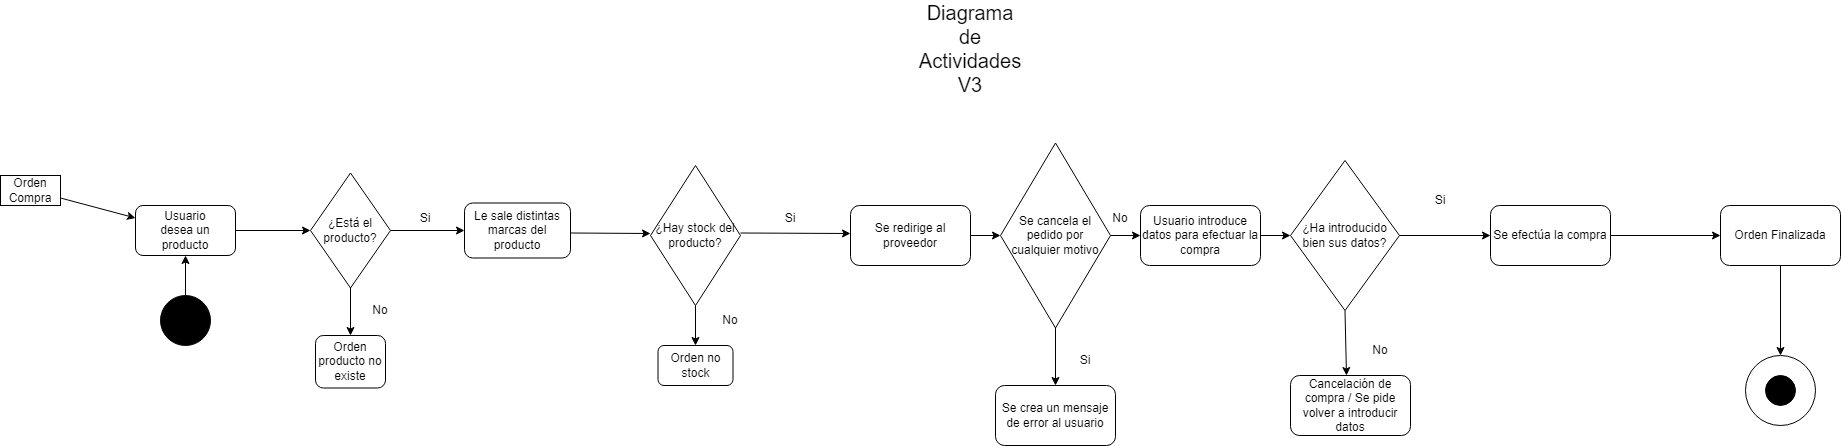

The diagram above was exported from draw.io. Its source (the exported page's mxGraphModel, read from the mxfile embedded in the PNG):
<mxGraphModel dx="1707" dy="468" grid="1" gridSize="10" guides="1" tooltips="1" connect="1" arrows="1" fold="1" page="1" pageScale="1" pageWidth="827" pageHeight="1169" math="0" shadow="0">
  <root>
    <mxCell id="0" />
    <mxCell id="1" parent="0" />
    <mxCell id="gCYlSU964xzSB2n_uzou-1" value="&lt;font style=&quot;font-size: 20px;&quot;&gt;Diagrama de Actividades V3&lt;/font&gt;&lt;div&gt;&lt;div style=&quot;font-size: 20px;&quot;&gt;&lt;br&gt;&lt;/div&gt;&lt;/div&gt;" style="text;html=1;align=center;verticalAlign=middle;whiteSpace=wrap;rounded=0;" parent="1" vertex="1">
      <mxGeometry x="890" y="120" width="60" height="30" as="geometry" />
    </mxCell>
    <mxCell id="gCYlSU964xzSB2n_uzou-3" value="" style="ellipse;whiteSpace=wrap;html=1;aspect=fixed;fillColor=#000000;strokeColor=#000000;fontColor=#ffffff;" parent="1" vertex="1">
      <mxGeometry x="110" y="370" width="50" height="50" as="geometry" />
    </mxCell>
    <mxCell id="gCYlSU964xzSB2n_uzou-4" value="" style="rounded=0;whiteSpace=wrap;html=1;" parent="1" vertex="1">
      <mxGeometry x="-50" y="250" width="60" height="30" as="geometry" />
    </mxCell>
    <mxCell id="gCYlSU964xzSB2n_uzou-5" value="Orden Compra" style="text;html=1;align=center;verticalAlign=middle;whiteSpace=wrap;rounded=0;" parent="1" vertex="1">
      <mxGeometry x="-50" y="250" width="60" height="30" as="geometry" />
    </mxCell>
    <mxCell id="gCYlSU964xzSB2n_uzou-6" value="" style="rounded=1;whiteSpace=wrap;html=1;" parent="1" vertex="1">
      <mxGeometry x="85" y="280" width="100" height="50" as="geometry" />
    </mxCell>
    <mxCell id="gCYlSU964xzSB2n_uzou-7" value="" style="endArrow=classic;html=1;rounded=0;exitX=1;exitY=0.75;exitDx=0;exitDy=0;entryX=0;entryY=0.25;entryDx=0;entryDy=0;" parent="1" source="gCYlSU964xzSB2n_uzou-5" target="gCYlSU964xzSB2n_uzou-6" edge="1">
      <mxGeometry width="50" height="50" relative="1" as="geometry">
        <mxPoint x="40" y="270" as="sourcePoint" />
        <mxPoint x="90" y="220" as="targetPoint" />
      </mxGeometry>
    </mxCell>
    <mxCell id="gCYlSU964xzSB2n_uzou-8" value="Usuario desea un producto" style="text;html=1;align=center;verticalAlign=middle;whiteSpace=wrap;rounded=0;" parent="1" vertex="1">
      <mxGeometry x="105" y="290" width="60" height="30" as="geometry" />
    </mxCell>
    <mxCell id="gCYlSU964xzSB2n_uzou-9" value="" style="endArrow=classic;html=1;rounded=0;exitX=1;exitY=0.5;exitDx=0;exitDy=0;entryX=0;entryY=0.5;entryDx=0;entryDy=0;" parent="1" source="gCYlSU964xzSB2n_uzou-6" target="gCYlSU964xzSB2n_uzou-12" edge="1">
      <mxGeometry width="50" height="50" relative="1" as="geometry">
        <mxPoint x="220" y="320" as="sourcePoint" />
        <mxPoint x="250" y="305" as="targetPoint" />
      </mxGeometry>
    </mxCell>
    <mxCell id="gCYlSU964xzSB2n_uzou-10" value="Le sale distintas marcas del producto" style="rounded=1;whiteSpace=wrap;html=1;" parent="1" vertex="1">
      <mxGeometry x="414" y="277.5" width="106" height="55" as="geometry" />
    </mxCell>
    <mxCell id="gCYlSU964xzSB2n_uzou-11" value="" style="endArrow=classic;html=1;rounded=0;entryX=0.5;entryY=1;entryDx=0;entryDy=0;exitX=0.5;exitY=0;exitDx=0;exitDy=0;" parent="1" source="gCYlSU964xzSB2n_uzou-3" target="gCYlSU964xzSB2n_uzou-6" edge="1">
      <mxGeometry width="50" height="50" relative="1" as="geometry">
        <mxPoint x="130" y="370" as="sourcePoint" />
        <mxPoint x="180" y="320" as="targetPoint" />
      </mxGeometry>
    </mxCell>
    <mxCell id="gCYlSU964xzSB2n_uzou-12" value="" style="rhombus;whiteSpace=wrap;html=1;" parent="1" vertex="1">
      <mxGeometry x="260" y="247.5" width="80" height="115" as="geometry" />
    </mxCell>
    <mxCell id="gCYlSU964xzSB2n_uzou-13" value="¿Está el producto?" style="text;html=1;align=center;verticalAlign=middle;whiteSpace=wrap;rounded=0;" parent="1" vertex="1">
      <mxGeometry x="270" y="290" width="60" height="30" as="geometry" />
    </mxCell>
    <mxCell id="gCYlSU964xzSB2n_uzou-14" value="" style="endArrow=classic;html=1;rounded=0;entryX=0;entryY=0.5;entryDx=0;entryDy=0;exitX=1;exitY=0.5;exitDx=0;exitDy=0;" parent="1" source="gCYlSU964xzSB2n_uzou-12" target="gCYlSU964xzSB2n_uzou-10" edge="1">
      <mxGeometry width="50" height="50" relative="1" as="geometry">
        <mxPoint x="350" y="300" as="sourcePoint" />
        <mxPoint x="390" y="260" as="targetPoint" />
      </mxGeometry>
    </mxCell>
    <mxCell id="gCYlSU964xzSB2n_uzou-16" value="Si" style="text;html=1;align=center;verticalAlign=middle;whiteSpace=wrap;rounded=0;" parent="1" vertex="1">
      <mxGeometry x="350" y="277.5" width="50" height="30" as="geometry" />
    </mxCell>
    <mxCell id="gCYlSU964xzSB2n_uzou-17" value="" style="endArrow=classic;html=1;rounded=0;exitX=0.5;exitY=1;exitDx=0;exitDy=0;" parent="1" source="gCYlSU964xzSB2n_uzou-12" edge="1">
      <mxGeometry width="50" height="50" relative="1" as="geometry">
        <mxPoint x="320" y="410" as="sourcePoint" />
        <mxPoint x="300" y="410" as="targetPoint" />
      </mxGeometry>
    </mxCell>
    <mxCell id="gCYlSU964xzSB2n_uzou-20" value="No" style="text;html=1;align=center;verticalAlign=middle;whiteSpace=wrap;rounded=0;" parent="1" vertex="1">
      <mxGeometry x="300" y="370" width="60" height="30" as="geometry" />
    </mxCell>
    <mxCell id="gCYlSU964xzSB2n_uzou-21" value="Orden producto no existe" style="rounded=1;whiteSpace=wrap;html=1;" parent="1" vertex="1">
      <mxGeometry x="265" y="410" width="70" height="52.5" as="geometry" />
    </mxCell>
    <mxCell id="gCYlSU964xzSB2n_uzou-26" value="" style="endArrow=classic;html=1;rounded=0;" parent="1" edge="1">
      <mxGeometry width="50" height="50" relative="1" as="geometry">
        <mxPoint x="520" y="307.5" as="sourcePoint" />
        <mxPoint x="600" y="308" as="targetPoint" />
      </mxGeometry>
    </mxCell>
    <mxCell id="gCYlSU964xzSB2n_uzou-28" value="¿Hay stock del producto?" style="rhombus;whiteSpace=wrap;html=1;" parent="1" vertex="1">
      <mxGeometry x="600" y="240" width="90" height="140" as="geometry" />
    </mxCell>
    <mxCell id="gCYlSU964xzSB2n_uzou-33" value="" style="endArrow=classic;html=1;rounded=0;" parent="1" edge="1">
      <mxGeometry width="50" height="50" relative="1" as="geometry">
        <mxPoint x="690" y="307.5" as="sourcePoint" />
        <mxPoint x="800" y="308" as="targetPoint" />
      </mxGeometry>
    </mxCell>
    <mxCell id="gCYlSU964xzSB2n_uzou-34" value="Se redirige al proveedor" style="rounded=1;whiteSpace=wrap;html=1;" parent="1" vertex="1">
      <mxGeometry x="800" y="280" width="120" height="60" as="geometry" />
    </mxCell>
    <mxCell id="gCYlSU964xzSB2n_uzou-39" value="Si" style="text;html=1;align=center;verticalAlign=middle;whiteSpace=wrap;rounded=0;" parent="1" vertex="1">
      <mxGeometry x="710" y="277.5" width="60" height="30" as="geometry" />
    </mxCell>
    <mxCell id="gCYlSU964xzSB2n_uzou-40" value="" style="endArrow=classic;html=1;rounded=0;exitX=0.5;exitY=1;exitDx=0;exitDy=0;" parent="1" source="gCYlSU964xzSB2n_uzou-28" edge="1">
      <mxGeometry width="50" height="50" relative="1" as="geometry">
        <mxPoint x="640" y="480" as="sourcePoint" />
        <mxPoint x="645" y="420" as="targetPoint" />
      </mxGeometry>
    </mxCell>
    <mxCell id="gCYlSU964xzSB2n_uzou-41" value="No" style="text;html=1;align=center;verticalAlign=middle;whiteSpace=wrap;rounded=0;" parent="1" vertex="1">
      <mxGeometry x="650" y="380" width="60" height="30" as="geometry" />
    </mxCell>
    <mxCell id="gCYlSU964xzSB2n_uzou-42" value="Orden no stock" style="rounded=1;whiteSpace=wrap;html=1;" parent="1" vertex="1">
      <mxGeometry x="607.5" y="420" width="75" height="40" as="geometry" />
    </mxCell>
    <mxCell id="gCYlSU964xzSB2n_uzou-43" value="" style="endArrow=classic;html=1;rounded=0;exitX=1;exitY=0.5;exitDx=0;exitDy=0;entryX=0;entryY=0.5;entryDx=0;entryDy=0;" parent="1" edge="1" target="sM23IlN-nfh5t8wMYV1B-1" source="gCYlSU964xzSB2n_uzou-34">
      <mxGeometry width="50" height="50" relative="1" as="geometry">
        <mxPoint x="920" y="317.5" as="sourcePoint" />
        <mxPoint x="980" y="318" as="targetPoint" />
      </mxGeometry>
    </mxCell>
    <mxCell id="gCYlSU964xzSB2n_uzou-44" value="Usuario introduce datos para efectuar la compra" style="rounded=1;whiteSpace=wrap;html=1;" parent="1" vertex="1">
      <mxGeometry x="1090" y="280" width="120" height="60" as="geometry" />
    </mxCell>
    <mxCell id="gCYlSU964xzSB2n_uzou-46" value="" style="endArrow=classic;html=1;rounded=0;exitX=1;exitY=0.5;exitDx=0;exitDy=0;entryX=0;entryY=0.5;entryDx=0;entryDy=0;" parent="1" source="gCYlSU964xzSB2n_uzou-44" edge="1" target="gCYlSU964xzSB2n_uzou-47">
      <mxGeometry width="50" height="50" relative="1" as="geometry">
        <mxPoint x="1160" y="320" as="sourcePoint" />
        <mxPoint x="1240" y="320" as="targetPoint" />
      </mxGeometry>
    </mxCell>
    <mxCell id="gCYlSU964xzSB2n_uzou-47" value="¿Ha introducido bien sus datos?" style="rhombus;whiteSpace=wrap;html=1;" parent="1" vertex="1">
      <mxGeometry x="1240" y="235" width="109" height="150" as="geometry" />
    </mxCell>
    <mxCell id="gCYlSU964xzSB2n_uzou-48" value="" style="endArrow=classic;html=1;rounded=0;exitX=1;exitY=0.5;exitDx=0;exitDy=0;entryX=0;entryY=0.5;entryDx=0;entryDy=0;" parent="1" edge="1" target="gCYlSU964xzSB2n_uzou-49" source="gCYlSU964xzSB2n_uzou-47">
      <mxGeometry width="50" height="50" relative="1" as="geometry">
        <mxPoint x="1350" y="320" as="sourcePoint" />
        <mxPoint x="1440" y="320" as="targetPoint" />
      </mxGeometry>
    </mxCell>
    <mxCell id="gCYlSU964xzSB2n_uzou-49" value="Se efectúa la compra" style="rounded=1;whiteSpace=wrap;html=1;" parent="1" vertex="1">
      <mxGeometry x="1440" y="280" width="120" height="60" as="geometry" />
    </mxCell>
    <mxCell id="gCYlSU964xzSB2n_uzou-50" value="" style="endArrow=classic;html=1;rounded=0;exitX=1;exitY=0.5;exitDx=0;exitDy=0;entryX=0;entryY=0.5;entryDx=0;entryDy=0;entryPerimeter=0;" parent="1" edge="1" target="gCYlSU964xzSB2n_uzou-51" source="gCYlSU964xzSB2n_uzou-49">
      <mxGeometry width="50" height="50" relative="1" as="geometry">
        <mxPoint x="1560" y="320" as="sourcePoint" />
        <mxPoint x="1670" y="320" as="targetPoint" />
      </mxGeometry>
    </mxCell>
    <mxCell id="gCYlSU964xzSB2n_uzou-51" value="Orden Finalizada" style="rounded=1;whiteSpace=wrap;html=1;" parent="1" vertex="1">
      <mxGeometry x="1670" y="280" width="120" height="60" as="geometry" />
    </mxCell>
    <mxCell id="gCYlSU964xzSB2n_uzou-56" value="" style="endArrow=classic;html=1;rounded=0;exitX=0.5;exitY=1;exitDx=0;exitDy=0;" parent="1" source="gCYlSU964xzSB2n_uzou-51" edge="1">
      <mxGeometry width="50" height="50" relative="1" as="geometry">
        <mxPoint x="1720" y="412.5" as="sourcePoint" />
        <mxPoint x="1730" y="430" as="targetPoint" />
      </mxGeometry>
    </mxCell>
    <mxCell id="gCYlSU964xzSB2n_uzou-57" value="" style="ellipse;whiteSpace=wrap;html=1;aspect=fixed;" parent="1" vertex="1">
      <mxGeometry x="1695" y="430" width="70" height="70" as="geometry" />
    </mxCell>
    <mxCell id="gCYlSU964xzSB2n_uzou-58" value="" style="ellipse;whiteSpace=wrap;html=1;aspect=fixed;fillColor=#000000;" parent="1" vertex="1">
      <mxGeometry x="1715" y="450" width="30" height="30" as="geometry" />
    </mxCell>
    <mxCell id="gCYlSU964xzSB2n_uzou-59" value="Si" style="text;html=1;align=center;verticalAlign=middle;whiteSpace=wrap;rounded=0;" parent="1" vertex="1">
      <mxGeometry x="1360" y="260" width="60" height="30" as="geometry" />
    </mxCell>
    <mxCell id="gCYlSU964xzSB2n_uzou-60" value="" style="endArrow=classic;html=1;rounded=0;exitX=0.5;exitY=1;exitDx=0;exitDy=0;" parent="1" source="gCYlSU964xzSB2n_uzou-47" edge="1">
      <mxGeometry width="50" height="50" relative="1" as="geometry">
        <mxPoint x="1250" y="490" as="sourcePoint" />
        <mxPoint x="1296" y="450" as="targetPoint" />
      </mxGeometry>
    </mxCell>
    <mxCell id="gCYlSU964xzSB2n_uzou-61" value="Cancelación de compra / Se pide volver a introducir datos" style="rounded=1;whiteSpace=wrap;html=1;" parent="1" vertex="1">
      <mxGeometry x="1240" y="450" width="120" height="60" as="geometry" />
    </mxCell>
    <mxCell id="gCYlSU964xzSB2n_uzou-62" value="No" style="text;html=1;align=center;verticalAlign=middle;whiteSpace=wrap;rounded=0;" parent="1" vertex="1">
      <mxGeometry x="1300" y="410" width="60" height="30" as="geometry" />
    </mxCell>
    <mxCell id="sM23IlN-nfh5t8wMYV1B-1" value="Se cancela el pedido por cualquier motivo" style="rhombus;whiteSpace=wrap;html=1;" vertex="1" parent="1">
      <mxGeometry x="950" y="217.5" width="110" height="185" as="geometry" />
    </mxCell>
    <mxCell id="sM23IlN-nfh5t8wMYV1B-2" value="" style="endArrow=classic;html=1;rounded=0;exitX=1;exitY=0.5;exitDx=0;exitDy=0;entryX=0;entryY=0.5;entryDx=0;entryDy=0;" edge="1" parent="1" source="sM23IlN-nfh5t8wMYV1B-1" target="gCYlSU964xzSB2n_uzou-44">
      <mxGeometry width="50" height="50" relative="1" as="geometry">
        <mxPoint x="1030" y="390" as="sourcePoint" />
        <mxPoint x="1080" y="340" as="targetPoint" />
      </mxGeometry>
    </mxCell>
    <mxCell id="sM23IlN-nfh5t8wMYV1B-3" value="No" style="text;html=1;align=center;verticalAlign=middle;whiteSpace=wrap;rounded=0;" vertex="1" parent="1">
      <mxGeometry x="1040" y="277.5" width="60" height="30" as="geometry" />
    </mxCell>
    <mxCell id="sM23IlN-nfh5t8wMYV1B-4" value="" style="endArrow=classic;html=1;rounded=0;exitX=0.5;exitY=1;exitDx=0;exitDy=0;" edge="1" parent="1" source="sM23IlN-nfh5t8wMYV1B-1">
      <mxGeometry width="50" height="50" relative="1" as="geometry">
        <mxPoint x="1030" y="440" as="sourcePoint" />
        <mxPoint x="1005" y="460" as="targetPoint" />
      </mxGeometry>
    </mxCell>
    <mxCell id="sM23IlN-nfh5t8wMYV1B-6" value="Se crea un mensaje de error al usuario" style="rounded=1;whiteSpace=wrap;html=1;" vertex="1" parent="1">
      <mxGeometry x="945" y="460" width="120" height="60" as="geometry" />
    </mxCell>
    <mxCell id="sM23IlN-nfh5t8wMYV1B-7" value="Si" style="text;html=1;align=center;verticalAlign=middle;whiteSpace=wrap;rounded=0;" vertex="1" parent="1">
      <mxGeometry x="1005" y="420" width="60" height="30" as="geometry" />
    </mxCell>
  </root>
</mxGraphModel>